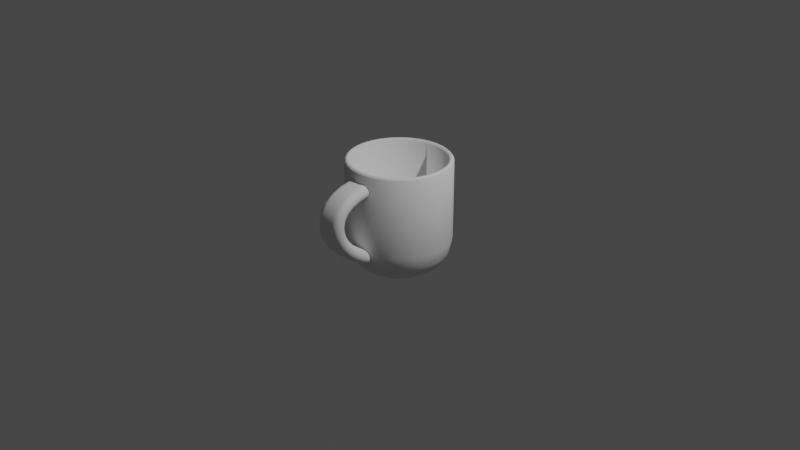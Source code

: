 # Source: Mug.blend  (saved by Blender 2.83.19; exported with 4.5.12 LTS)
import bpy
from mathutils import Matrix  # noqa: F401  (used for matrix-valued properties, if any)

bpy.ops.wm.read_factory_settings(use_empty=True)
scene = bpy.context.scene
scene.name = 'Scene'

# ---- collections
col_collection = bpy.data.collections.new('Collection'); scene.collection.children.link(col_collection)

# ---- world
world_world = bpy.data.worlds.new('World'); scene.world = world_world
world_world.use_nodes = True; world_world.node_tree.nodes.clear()
_N = world_world.node_tree.nodes; _L = world_world.node_tree.links
n0 = _N.new('ShaderNodeOutputWorld'); n0.name = 'World Output'; n0.location = (300, 300)
n1 = _N.new('ShaderNodeBackground'); n1.name = 'Background'; n1.location = (10, 300)
n1.inputs[0].default_value = (0.05088, 0.05088, 0.05088, 1.0)
_L.new(n1.outputs[0], n0.inputs[0])
n0.is_active_output = True
world_world.color = (0.05088, 0.05088, 0.05088)
world_world.use_sun_shadow = False
world_world.sun_shadow_jitter_overblur = 0.0

# ---- cameras
cam_camera = bpy.data.cameras.new('Camera')
cam_camera.clip_end = 100.0
cam_camera.ortho_scale = 7.314

# ---- lights
light_light = bpy.data.lights.new('Light', 'POINT')
light_light.transmission_factor = 0.0
light_light.energy = 1000.0
light_light.shadow_soft_size = 0.1
light_light.shadow_maximum_resolution = 0.006
light_light.use_absolute_resolution = True

# ---- meshes
me_cylinder = bpy.data.meshes.new('Cylinder')
me_cylinder.from_pydata([(-1.527e-07, 0.181, -0.5455), (2.434e-08, 0.5455, -0.1828), (-8.498e-08, 0.3205, -0.5179), (-2.747e-08, 0.4388, -0.4393), (1.071e-08, 0.5178, -0.3216), (0.03532, 0.1775, -0.5455), (0.1064, 0.5351, -0.1828), (0.06253, 0.3144, -0.5179), (0.0856, 0.4303, -0.4393), (0.101, 0.5078, -0.3216), (0.06928, 0.1672, -0.5455), (0.2088, 0.504, -0.1828), (0.1227, 0.2961, -0.5179), (0.1679, 0.4054, -0.4393), (0.1981, 0.4784, -0.3216), (0.1006, 0.1505, -0.5455), (0.3031, 0.4536, -0.1828), (0.1781, 0.2665, -0.5179), (0.2438, 0.3648, -0.4393), (0.2877, 0.4305, -0.3216), (0.128, 0.128, -0.5455), (0.3858, 0.3858, -0.1828), (0.2266, 0.2266, -0.5179), (0.3103, 0.3103, -0.4393), (0.3661, 0.3661, -0.3216), (0.1505, 0.1006, -0.5455), (0.4536, 0.3031, -0.1828), (0.2665, 0.1781, -0.5179), (0.3648, 0.2438, -0.4393), (0.4305, 0.2877, -0.3216), (0.1672, 0.06928, -0.5455), (0.504, 0.2088, -0.1828), (0.2961, 0.1227, -0.5179), (0.4054, 0.1679, -0.4393), (0.4784, 0.1981, -0.3216), (0.1775, 0.03532, -0.5455), (0.5351, 0.1064, -0.1828), (0.3144, 0.06253, -0.5179), (0.4303, 0.0856, -0.4393), (0.5078, 0.101, -0.3216), (0.181, 1.378e-07, -0.5455), (0.5455, 1.859e-07, -0.1828), (0.3205, 1.56e-07, -0.5179), (0.4388, 1.718e-07, -0.4393), (0.5178, 1.821e-07, -0.3216), (0.1775, -0.03532, -0.5455), (0.5351, -0.1064, -0.1828), (0.3144, -0.06253, -0.5179), (0.4303, -0.0856, -0.4393), (0.5078, -0.101, -0.3216), (0.1672, -0.06928, -0.5455), (0.504, -0.2088, -0.1828), (0.2961, -0.1227, -0.5179), (0.4054, -0.1679, -0.4393), (0.4784, -0.1981, -0.3216), (0.1505, -0.1006, -0.5455), (0.4536, -0.3031, -0.1828), (0.2665, -0.1781, -0.5179), (0.3648, -0.2438, -0.4393), (0.4305, -0.2877, -0.3216), (0.128, -0.128, -0.5455), (0.3858, -0.3858, -0.1828), (0.2266, -0.2266, -0.5179), (0.3103, -0.3103, -0.4393), (0.3661, -0.3661, -0.3216), (0.1006, -0.1505, -0.5455), (0.3031, -0.4536, -0.1828), (0.1781, -0.2665, -0.5179), (0.2438, -0.3648, -0.4393), (0.2877, -0.4305, -0.3216), (0.06928, -0.1672, -0.5455), (0.2088, -0.504, -0.1828), (0.1227, -0.2961, -0.5179), (0.1679, -0.4054, -0.4393), (0.1981, -0.4784, -0.3216), (0.03532, -0.1775, -0.5455), (0.1064, -0.5351, -0.1828), (0.06253, -0.3144, -0.5179), (0.0856, -0.4303, -0.4393), (0.101, -0.5078, -0.3216), (5.215e-08, -0.181, -0.5455), (-1.534e-07, -0.5455, -0.1828), (-2.631e-08, -0.3205, -0.5179), (-9.313e-08, -0.4388, -0.4393), (-1.376e-07, -0.5178, -0.3216), (-0.03532, -0.1775, -0.5455), (-0.1064, -0.5351, -0.1828), (-0.06253, -0.3144, -0.5179), (-0.0856, -0.4303, -0.4393), (-0.101, -0.5078, -0.3216), (-0.06928, -0.1672, -0.5455), (-0.2088, -0.504, -0.1828), (-0.1227, -0.2961, -0.5179), (-0.1679, -0.4054, -0.4393), (-0.1981, -0.4784, -0.3216), (-0.1006, -0.1505, -0.5455), (-0.3031, -0.4536, -0.1828), (-0.1781, -0.2665, -0.5179), (-0.2438, -0.3648, -0.4393), (-0.2877, -0.4305, -0.3216), (-0.128, -0.128, -0.5455), (-0.3858, -0.3858, -0.1828), (-0.2266, -0.2266, -0.5179), (-0.3103, -0.3103, -0.4393), (-0.3661, -0.3661, -0.3216), (-0.1505, -0.1006, -0.5455), (-0.4536, -0.3031, -0.1828), (-0.2665, -0.1781, -0.5179), (-0.3648, -0.2438, -0.4393), (-0.4305, -0.2877, -0.3216), (-0.1672, -0.06928, -0.5455), (-0.504, -0.2088, -0.1828), (-0.2961, -0.1227, -0.5179), (-0.4054, -0.1679, -0.4393), (-0.4784, -0.1981, -0.3216), (-0.1775, -0.03532, -0.5455), (-0.5351, -0.1064, -0.1828), (-0.3144, -0.06253, -0.5179), (-0.4303, -0.0856, -0.4393), (-0.5078, -0.101, -0.3216), (-0.181, 6.333e-08, -0.5455), (-0.5455, 6.715e-07, -0.1828), (-0.3205, 2.962e-07, -0.5179), (-0.4388, 4.934e-07, -0.4393), (-0.5178, 6.254e-07, -0.3216), (-0.1775, 0.03532, -0.5455), (-0.5351, 0.1064, -0.1828), (-0.3144, 0.06253, -0.5179), (-0.4303, 0.0856, -0.4393), (-0.5078, 0.101, -0.3216), (-0.1672, 0.06928, -0.5455), (-0.504, 0.2088, -0.1828), (-0.2961, 0.1227, -0.5179), (-0.4054, 0.1679, -0.4393), (-0.4784, 0.1981, -0.3216), (-0.1505, 0.1006, -0.5455), (-0.4536, 0.3031, -0.1828), (-0.2665, 0.1781, -0.5179), (-0.3648, 0.2438, -0.4393), (-0.4305, 0.2877, -0.3216), (-0.128, 0.128, -0.5455), (-0.3858, 0.3858, -0.1828), (-0.2266, 0.2266, -0.5179), (-0.3103, 0.3103, -0.4393), (-0.3661, 0.3661, -0.3216), (-0.1006, 0.1505, -0.5455), (-0.3031, 0.4536, -0.1828), (-0.1781, 0.2665, -0.5179), (-0.2438, 0.3648, -0.4393), (-0.2877, 0.4305, -0.3216), (-0.06928, 0.1672, -0.5455), (-0.2088, 0.504, -0.1828), (-0.1227, 0.2961, -0.5179), (-0.1679, 0.4054, -0.4393), (-0.1981, 0.4784, -0.3216), (-0.03532, 0.1775, -0.5455), (-0.1064, 0.5351, -0.1828), (-0.06253, 0.3144, -0.5179), (-0.0856, 0.4303, -0.4393), (-0.101, 0.5078, -0.3216), (0.09529, 0.479, -0.1116), (7.472e-09, 0.4884, -0.1116), (0.1869, 0.4513, -0.1116), (0.2714, 0.4061, -0.1116), (0.3454, 0.3454, -0.1116), (0.4061, 0.2714, -0.1116), (0.4513, 0.1869, -0.1116), (0.479, 0.09529, -0.1116), (0.4884, 2.029e-07, -0.1116), (0.479, -0.09529, -0.1116), (0.4513, -0.1869, -0.1116), (0.4061, -0.2714, -0.1116), (0.3454, -0.3454, -0.1116), (0.2714, -0.4061, -0.1116), (0.1869, -0.4512, -0.1116), (0.09529, -0.479, -0.1116), (-1.517e-07, -0.4884, -0.1116), (-0.09529, -0.479, -0.1116), (-0.1869, -0.4512, -0.1116), (-0.2714, -0.4061, -0.1116), (-0.3454, -0.3454, -0.1116), (-0.4061, -0.2714, -0.1116), (-0.4513, -0.1869, -0.1116), (-0.479, -0.09529, -0.1116), (-0.4884, 6.377e-07, -0.1116), (-0.479, 0.09529, -0.1116), (-0.4512, 0.1869, -0.1116), (-0.4061, 0.2714, -0.1116), (-0.3454, 0.3454, -0.1116), (-0.2714, 0.4061, -0.1116), (-0.1869, 0.4513, -0.1116), (-0.09529, 0.479, -0.1116), (2.434e-08, 0.5455, 0.6562), (2.55e-08, 0.5265, 0.6752), (0.1027, 0.5164, 0.6752), (0.1064, 0.5351, 0.6562), (0.2015, 0.4864, 0.6752), (0.2088, 0.504, 0.6562), (0.2925, 0.4377, 0.6752), (0.3031, 0.4536, 0.6562), (0.3723, 0.3723, 0.6752), (0.3858, 0.3858, 0.6562), (0.4377, 0.2925, 0.6752), (0.4536, 0.3031, 0.6562), (0.4864, 0.2015, 0.6752), (0.504, 0.2088, 0.6562), (0.5164, 0.1027, 0.6752), (0.5351, 0.1064, 0.6562), (0.5265, 1.916e-07, 0.6752), (0.5455, 1.859e-07, 0.6562), (0.5164, -0.1027, 0.6752), (0.5351, -0.1064, 0.6562), (0.4864, -0.2015, 0.6752), (0.504, -0.2088, 0.6562), (0.4377, -0.2925, 0.6752), (0.4536, -0.3031, 0.6562), (0.3723, -0.3723, 0.6752), (0.3858, -0.3858, 0.6562), (0.2925, -0.4377, 0.6752), (0.3031, -0.4536, 0.6562), (0.2015, -0.4864, 0.6752), (0.2088, -0.504, 0.6562), (0.1027, -0.5164, 0.6752), (0.1064, -0.5351, 0.6562), (-1.46e-07, -0.5265, 0.6752), (-1.534e-07, -0.5455, 0.6562), (-0.1027, -0.5164, 0.6752), (-0.1064, -0.5351, 0.6562), (-0.2015, -0.4864, 0.6752), (-0.2088, -0.504, 0.6562), (-0.2925, -0.4377, 0.6752), (-0.3031, -0.4536, 0.6562), (-0.3723, -0.3723, 0.6752), (-0.3858, -0.3858, 0.6562), (-0.4377, -0.2925, 0.6752), (-0.4536, -0.3031, 0.6562), (-0.4864, -0.2015, 0.6752), (-0.504, -0.2088, 0.6562), (-0.5164, -0.1027, 0.6752), (-0.5351, -0.1064, 0.6562), (-0.5265, 6.602e-07, 0.6752), (-0.5455, 6.715e-07, 0.6562), (-0.5164, 0.1027, 0.6752), (-0.5351, 0.1064, 0.6562), (-0.4864, 0.2015, 0.6752), (-0.504, 0.2088, 0.6562), (-0.4377, 0.2925, 0.6752), (-0.4536, 0.3031, 0.6562), (-0.3723, 0.3723, 0.6752), (-0.3858, 0.3858, 0.6562), (-0.2925, 0.4377, 0.6752), (-0.3031, 0.4536, 0.6562), (-0.2015, 0.4864, 0.6752), (-0.2088, 0.504, 0.6562), (-0.1027, 0.5164, 0.6752), (-0.1064, 0.5351, 0.6562), (0.09529, 0.479, 0.6562), (0.09901, 0.4977, 0.6752), (2.667e-08, 0.5075, 0.6752), (2.724e-08, 0.4884, 0.6562), (0.1869, 0.4513, 0.6562), (0.1942, 0.4689, 0.6752), (0.2714, 0.4061, 0.6562), (0.282, 0.422, 0.6752), (0.3454, 0.3454, 0.6562), (0.3589, 0.3589, 0.6752), (0.4061, 0.2714, 0.6562), (0.422, 0.282, 0.6752), (0.4513, 0.1869, 0.6562), (0.4689, 0.1942, 0.6752), (0.479, 0.09529, 0.6562), (0.4977, 0.09901, 0.6752), (0.4884, 2.029e-07, 0.6562), (0.5075, 1.973e-07, 0.6752), (0.479, -0.09529, 0.6562), (0.4977, -0.09901, 0.6752), (0.4513, -0.1869, 0.6562), (0.4689, -0.1942, 0.6752), (0.4061, -0.2714, 0.6562), (0.422, -0.282, 0.6752), (0.3454, -0.3454, 0.6562), (0.3589, -0.3589, 0.6752), (0.2714, -0.4061, 0.6562), (0.282, -0.422, 0.6752), (0.1869, -0.4512, 0.6562), (0.1942, -0.4689, 0.6752), (0.09529, -0.479, 0.6562), (0.09901, -0.4977, 0.6752), (-1.319e-07, -0.4884, 0.6562), (-1.387e-07, -0.5075, 0.6752), (-0.09529, -0.479, 0.6562), (-0.09901, -0.4977, 0.6752), (-0.1869, -0.4512, 0.6562), (-0.1942, -0.4689, 0.6752), (-0.2714, -0.4061, 0.6562), (-0.282, -0.422, 0.6752), (-0.3454, -0.3454, 0.6562), (-0.3589, -0.3589, 0.6752), (-0.4061, -0.2714, 0.6562), (-0.422, -0.282, 0.6752), (-0.4513, -0.1869, 0.6562), (-0.4689, -0.1942, 0.6752), (-0.479, -0.09529, 0.6562), (-0.4977, -0.09901, 0.6752), (-0.4884, 6.377e-07, 0.6562), (-0.5075, 6.49e-07, 0.6752), (-0.479, 0.09529, 0.6562), (-0.4977, 0.09901, 0.6752), (-0.4512, 0.1869, 0.6562), (-0.4689, 0.1942, 0.6752), (-0.4061, 0.2714, 0.6562), (-0.422, 0.282, 0.6752), (-0.3454, 0.3454, 0.6562), (-0.3589, 0.3589, 0.6752), (-0.2714, 0.4061, 0.6562), (-0.2819, 0.422, 0.6752), (-0.1869, 0.4513, 0.6562), (-0.1942, 0.4689, 0.6752), (-0.09529, 0.479, 0.6562), (-0.09901, 0.4977, 0.6752)], [], [(196, 194, 257, 261), (200, 198, 263, 265), (202, 200, 265, 267), (204, 202, 267, 269), (206, 204, 269, 271), (208, 206, 271, 273), (210, 208, 273, 275), (212, 210, 275, 277), (214, 212, 277, 279), (216, 214, 279, 281), (218, 216, 281, 283), (220, 218, 283, 285), (222, 220, 285, 287), (224, 222, 287, 289), (226, 224, 289, 291), (228, 226, 291, 293), (230, 228, 293, 295), (232, 230, 295, 297), (234, 232, 297, 299), (236, 234, 299, 301), (238, 236, 301, 303), (240, 238, 303, 305), (242, 240, 305, 307), (244, 242, 307, 309), (246, 244, 309, 311), (248, 246, 311, 313), (250, 248, 313, 315), (252, 250, 315, 317), (254, 252, 317, 319), (256, 259, 161, 160), (86, 227, 229, 91), (198, 196, 261, 263), (193, 254, 319, 258), (1, 6, 9, 4), (4, 9, 8, 3), (3, 8, 7, 2), (2, 7, 5, 0), (6, 11, 14, 9), (9, 14, 13, 8), (8, 13, 12, 7), (7, 12, 10, 5), (11, 16, 19, 14), (14, 19, 18, 13), (13, 18, 17, 12), (12, 17, 15, 10), (16, 21, 24, 19), (19, 24, 23, 18), (18, 23, 22, 17), (17, 22, 20, 15), (21, 26, 29, 24), (24, 29, 28, 23), (23, 28, 27, 22), (22, 27, 25, 20), (26, 31, 34, 29), (29, 34, 33, 28), (28, 33, 32, 27), (27, 32, 30, 25), (31, 36, 39, 34), (34, 39, 38, 33), (33, 38, 37, 32), (32, 37, 35, 30), (36, 41, 44, 39), (39, 44, 43, 38), (38, 43, 42, 37), (37, 42, 40, 35), (41, 46, 49, 44), (44, 49, 48, 43), (43, 48, 47, 42), (42, 47, 45, 40), (46, 51, 54, 49), (49, 54, 53, 48), (48, 53, 52, 47), (47, 52, 50, 45), (51, 56, 59, 54), (54, 59, 58, 53), (53, 58, 57, 52), (52, 57, 55, 50), (56, 61, 64, 59), (59, 64, 63, 58), (58, 63, 62, 57), (57, 62, 60, 55), (61, 66, 69, 64), (64, 69, 68, 63), (63, 68, 67, 62), (62, 67, 65, 60), (66, 71, 74, 69), (69, 74, 73, 68), (68, 73, 72, 67), (67, 72, 70, 65), (71, 76, 79, 74), (74, 79, 78, 73), (73, 78, 77, 72), (72, 77, 75, 70), (76, 81, 84, 79), (79, 84, 83, 78), (78, 83, 82, 77), (77, 82, 80, 75), (81, 86, 89, 84), (84, 89, 88, 83), (83, 88, 87, 82), (82, 87, 85, 80), (86, 91, 94, 89), (89, 94, 93, 88), (88, 93, 92, 87), (87, 92, 90, 85), (91, 96, 99, 94), (94, 99, 98, 93), (93, 98, 97, 92), (92, 97, 95, 90), (96, 101, 104, 99), (99, 104, 103, 98), (98, 103, 102, 97), (97, 102, 100, 95), (101, 106, 109, 104), (104, 109, 108, 103), (103, 108, 107, 102), (102, 107, 105, 100), (106, 111, 114, 109), (109, 114, 113, 108), (108, 113, 112, 107), (107, 112, 110, 105), (111, 116, 119, 114), (114, 119, 118, 113), (113, 118, 117, 112), (112, 117, 115, 110), (116, 121, 124, 119), (119, 124, 123, 118), (118, 123, 122, 117), (117, 122, 120, 115), (121, 126, 129, 124), (124, 129, 128, 123), (123, 128, 127, 122), (122, 127, 125, 120), (126, 131, 134, 129), (129, 134, 133, 128), (128, 133, 132, 127), (127, 132, 130, 125), (131, 136, 139, 134), (134, 139, 138, 133), (133, 138, 137, 132), (132, 137, 135, 130), (136, 141, 144, 139), (139, 144, 143, 138), (138, 143, 142, 137), (137, 142, 140, 135), (141, 146, 149, 144), (144, 149, 148, 143), (143, 148, 147, 142), (142, 147, 145, 140), (146, 151, 154, 149), (149, 154, 153, 148), (148, 153, 152, 147), (147, 152, 150, 145), (151, 156, 159, 154), (154, 159, 158, 153), (153, 158, 157, 152), (152, 157, 155, 150), (156, 1, 4, 159), (159, 4, 3, 158), (158, 3, 2, 157), (157, 2, 0, 155), (0, 5, 10, 15, 20, 25, 30, 35, 40, 45, 50, 55, 60, 65, 70, 75, 80, 85, 90, 95, 100, 105, 110, 115, 120, 125, 130, 135, 140, 145, 150, 155), (260, 256, 160, 162), (21, 201, 203, 26), (156, 255, 192, 1), (91, 229, 231, 96), (26, 203, 205, 31), (96, 231, 233, 101), (31, 205, 207, 36), (101, 233, 235, 106), (36, 207, 209, 41), (106, 235, 237, 111), (41, 209, 211, 46), (111, 237, 239, 116), (46, 211, 213, 51), (116, 239, 241, 121), (51, 213, 215, 56), (121, 241, 243, 126), (56, 215, 217, 61), (126, 243, 245, 131), (61, 217, 219, 66), (131, 245, 247, 136), (66, 219, 221, 71), (1, 192, 195, 6), (136, 247, 249, 141), (71, 221, 223, 76), (6, 195, 197, 11), (141, 249, 251, 146), (76, 223, 225, 81), (11, 197, 199, 16), (146, 251, 253, 151), (81, 225, 227, 86), (16, 199, 201, 21), (151, 253, 255, 156), (160, 161, 191, 190, 189, 188, 187, 186, 185, 184, 183, 182, 181, 180, 179, 178, 177, 176, 175, 174, 173, 172, 171, 170, 169, 168, 167, 166, 165, 164, 163, 162), (314, 312, 188, 189), (288, 286, 175, 176), (259, 318, 191, 161), (316, 314, 189, 190), (290, 288, 176, 177), (264, 262, 163, 164), (318, 316, 190, 191), (292, 290, 177, 178), (266, 264, 164, 165), (294, 292, 178, 179), (268, 266, 165, 166), (262, 260, 162, 163), (296, 294, 179, 180), (270, 268, 166, 167), (298, 296, 180, 181), (272, 270, 167, 168), (300, 298, 181, 182), (274, 272, 168, 169), (302, 300, 182, 183), (276, 274, 169, 170), (304, 302, 183, 184), (278, 276, 170, 171), (306, 304, 184, 185), (280, 278, 171, 172), (308, 306, 185, 186), (282, 280, 172, 173), (310, 308, 186, 187), (284, 282, 173, 174), (312, 310, 187, 188), (286, 284, 174, 175), (195, 192, 193, 194), (197, 195, 194, 196), (199, 197, 196, 198), (201, 199, 198, 200), (203, 201, 200, 202), (205, 203, 202, 204), (207, 205, 204, 206), (209, 207, 206, 208), (211, 209, 208, 210), (213, 211, 210, 212), (215, 213, 212, 214), (217, 215, 214, 216), (219, 217, 216, 218), (221, 219, 218, 220), (223, 221, 220, 222), (225, 223, 222, 224), (227, 225, 224, 226), (229, 227, 226, 228), (231, 229, 228, 230), (233, 231, 230, 232), (235, 233, 232, 234), (237, 235, 234, 236), (239, 237, 236, 238), (241, 239, 238, 240), (243, 241, 240, 242), (245, 243, 242, 244), (247, 245, 244, 246), (249, 247, 246, 248), (251, 249, 248, 250), (253, 251, 250, 252), (255, 253, 252, 254), (192, 255, 254, 193), (257, 258, 259, 256), (261, 257, 256, 260), (263, 261, 260, 262), (265, 263, 262, 264), (267, 265, 264, 266), (269, 267, 266, 268), (271, 269, 268, 270), (273, 271, 270, 272), (275, 273, 272, 274), (277, 275, 274, 276), (279, 277, 276, 278), (281, 279, 278, 280), (283, 281, 280, 282), (285, 283, 282, 284), (287, 285, 284, 286), (289, 287, 286, 288), (291, 289, 288, 290), (293, 291, 290, 292), (295, 293, 292, 294), (297, 295, 294, 296), (299, 297, 296, 298), (301, 299, 298, 300), (303, 301, 300, 302), (305, 303, 302, 304), (307, 305, 304, 306), (309, 307, 306, 308), (311, 309, 308, 310), (313, 311, 310, 312), (315, 313, 312, 314), (317, 315, 314, 316), (319, 317, 316, 318), (258, 319, 318, 259), (194, 193, 258, 257)])
me_cylinder.polygons.foreach_set('use_smooth', [True] * 290)
_uv = me_cylinder.uv_layers.new(name='UVMap')
_uv.uv.foreach_set('vector', [0.9375, 1.0, 0.9688, 1.0, 0.9688, 1.0, 0.9375, 1.0, 0.875, 1.0, 0.9062, 1.0, 0.9062, 1.0, 0.875, 1.0, 0.8438, 1.0, 0.875, 1.0, 0.875, 1.0, 0.8438, 1.0, 0.8125, 1.0, 0.8438, 1.0, 0.8438, 1.0, 0.8125, 1.0, 0.7812, 1.0, 0.8125, 1.0, 0.8125, 1.0, 0.7812, 1.0, 0.75, 1.0, 0.7812, 1.0, 0.7812, 1.0, 0.75, 1.0, 0.7188, 1.0, 0.75, 1.0, 0.75, 1.0, 0.7188, 1.0, 0.6875, 1.0, 0.7188, 1.0, 0.7188, 1.0, 0.6875, 1.0, 0.6562, 1.0, 0.6875, 1.0, 0.6875, 1.0, 0.6562, 1.0, 0.625, 1.0, 0.6562, 1.0, 0.6562, 1.0, 0.625, 1.0, 0.5938, 1.0, 0.625, 1.0, 0.625, 1.0, 0.5938, 1.0, 0.5625, 1.0, 0.5938, 1.0, 0.5938, 1.0, 0.5625, 1.0, 0.5312, 1.0, 0.5625, 1.0, 0.5625, 1.0, 0.5312, 1.0, 0.5, 1.0, 0.5312, 1.0, 0.5312, 1.0, 0.5, 1.0, 0.4688, 1.0, 0.5, 1.0, 0.5, 1.0, 0.4688, 1.0, 0.4375, 1.0, 0.4688, 1.0, 0.4688, 1.0, 0.4375, 1.0, 0.4062, 1.0, 0.4375, 1.0, 0.4375, 1.0, 0.4062, 1.0, 0.375, 1.0, 0.4062, 1.0, 0.4062, 1.0, 0.375, 1.0, 0.3438, 1.0, 0.375, 1.0, 0.375, 1.0, 0.3438, 1.0, 0.3125, 1.0, 0.3438, 1.0, 0.3438, 1.0, 0.3125, 1.0, 0.2812, 1.0, 0.3125, 1.0, 0.3125, 1.0, 0.2812, 1.0, 0.25, 1.0, 0.2812, 1.0, 0.2812, 1.0, 0.25, 1.0, 0.2188, 1.0, 0.25, 1.0, 0.25, 1.0, 0.2188, 1.0, 0.1875, 1.0, 0.2188, 1.0, 0.2188, 1.0, 0.1875, 1.0, 0.1562, 1.0, 0.1875, 1.0, 0.1875, 1.0, 0.1562, 1.0, 0.125, 1.0, 0.1562, 1.0, 0.1562, 1.0, 0.125, 1.0, 0.09375, 1.0, 0.125, 1.0, 0.125, 1.0, 0.09375, 1.0, 0.0625, 1.0, 0.09375, 1.0, 0.09375, 1.0, 0.0625, 1.0, 0.03125, 1.0, 0.0625, 1.0, 0.0625, 1.0, 0.03125, 1.0, 0.9688, 1.0, 1.0, 1.0, 1.0, 1.0, 0.9688, 1.0, 0.4688, 0.6662, 0.4688, 0.9913, 0.4375, 0.9913, 0.4375, 0.6662, 0.9062, 1.0, 0.9375, 1.0, 0.9375, 1.0, 0.9062, 1.0, 0.0, 1.0, 0.03125, 1.0, 0.03125, 1.0, 0.0, 1.0, 1.0, 0.6662, 0.9688, 0.6662, 0.9695, 0.6026, 0.9992, 0.6026, 0.9992, 0.6026, 0.9695, 0.6026, 0.9718, 0.5, 0.9969, 0.5, 0.7546, 0.4895, 0.7922, 0.4858, 0.7775, 0.3883, 0.75, 0.391, 0.75, 0.391, 0.7775, 0.3883, 0.7655, 0.3281, 0.75, 0.3296, 0.9688, 0.6662, 0.9375, 0.6662, 0.9383, 0.6026, 0.968, 0.6026, 0.968, 0.6026, 0.9383, 0.6026, 0.9406, 0.5, 0.9657, 0.5, 0.8012, 0.4841, 0.8374, 0.4731, 0.804, 0.3803, 0.7775, 0.3883, 0.7775, 0.3883, 0.804, 0.3803, 0.7805, 0.3236, 0.7655, 0.3281, 0.9375, 0.6662, 0.9062, 0.6662, 0.907, 0.6026, 0.9367, 0.6026, 0.9367, 0.6026, 0.907, 0.6026, 0.9093, 0.5, 0.9344, 0.5, 0.8459, 0.4696, 0.8793, 0.4517, 0.8283, 0.3672, 0.804, 0.3803, 0.804, 0.3803, 0.8283, 0.3672, 0.7942, 0.3162, 0.7805, 0.3236, 0.9062, 0.6662, 0.875, 0.6662, 0.8758, 0.6026, 0.9055, 0.6026, 0.9055, 0.6026, 0.8758, 0.6026, 0.8781, 0.5, 0.9032, 0.5, 0.8869, 0.4466, 0.9161, 0.4226, 0.8497, 0.3497, 0.8283, 0.3672, 0.8283, 0.3672, 0.8497, 0.3497, 0.8063, 0.3063, 0.7942, 0.3162, 0.875, 0.6662, 0.8438, 0.6662, 0.8445, 0.6026, 0.8742, 0.6026, 0.8742, 0.6026, 0.8445, 0.6026, 0.8468, 0.5, 0.8719, 0.5, 0.9226, 0.4161, 0.9466, 0.3869, 0.8672, 0.3283, 0.8497, 0.3497, 0.8497, 0.3497, 0.8672, 0.3283, 0.8162, 0.2942, 0.8063, 0.3063, 0.8438, 0.6662, 0.8125, 0.6662, 0.8133, 0.6026, 0.843, 0.6026, 0.843, 0.6026, 0.8133, 0.6026, 0.8156, 0.5, 0.8407, 0.5, 0.9517, 0.3793, 0.9696, 0.3459, 0.8803, 0.304, 0.8672, 0.3283, 0.8672, 0.3283, 0.8803, 0.304, 0.8236, 0.2805, 0.8162, 0.2942, 0.8125, 0.6662, 0.7812, 0.6662, 0.782, 0.6026, 0.8117, 0.6026, 0.8117, 0.6026, 0.782, 0.6026, 0.7843, 0.5, 0.8094, 0.5, 0.9731, 0.3374, 0.9841, 0.3012, 0.8883, 0.2775, 0.8803, 0.304, 0.8803, 0.304, 0.8883, 0.2775, 0.8281, 0.2655, 0.8236, 0.2805, 0.7812, 0.6662, 0.75, 0.6662, 0.7508, 0.6026, 0.7805, 0.6026, 0.7805, 0.6026, 0.7508, 0.6026, 0.7531, 0.5, 0.7782, 0.5, 0.9858, 0.2922, 0.9895, 0.2546, 0.891, 0.25, 0.8883, 0.2775, 0.8883, 0.2775, 0.891, 0.25, 0.8296, 0.25, 0.8281, 0.2655, 0.75, 0.6662, 0.7188, 0.6662, 0.7195, 0.6026, 0.7492, 0.6026, 0.7492, 0.6026, 0.7195, 0.6026, 0.7218, 0.5, 0.7469, 0.5, 0.9895, 0.2454, 0.9858, 0.2078, 0.8883, 0.2225, 0.891, 0.25, 0.891, 0.25, 0.8883, 0.2225, 0.8281, 0.2345, 0.8296, 0.25, 0.7188, 0.6662, 0.6875, 0.6662, 0.6883, 0.6026, 0.718, 0.6026, 0.718, 0.6026, 0.6883, 0.6026, 0.6906, 0.5, 0.7157, 0.5, 0.9841, 0.1988, 0.9731, 0.1626, 0.8803, 0.196, 0.8883, 0.2225, 0.8883, 0.2225, 0.8803, 0.196, 0.8236, 0.2195, 0.8281, 0.2345, 0.6875, 0.6662, 0.6562, 0.6662, 0.657, 0.6026, 0.6867, 0.6026, 0.6867, 0.6026, 0.657, 0.6026, 0.6593, 0.5, 0.6844, 0.5, 0.9696, 0.1541, 0.9517, 0.1207, 0.8672, 0.1717, 0.8803, 0.196, 0.8803, 0.196, 0.8672, 0.1717, 0.8162, 0.2058, 0.8236, 0.2195, 0.6562, 0.6662, 0.625, 0.6662, 0.6258, 0.6026, 0.6555, 0.6026, 0.6555, 0.6026, 0.6258, 0.6026, 0.6281, 0.5, 0.6532, 0.5, 0.9466, 0.1131, 0.9226, 0.08385, 0.8497, 0.1503, 0.8672, 0.1717, 0.8672, 0.1717, 0.8497, 0.1503, 0.8063, 0.1937, 0.8162, 0.2058, 0.625, 0.6662, 0.5938, 0.6662, 0.5945, 0.6026, 0.6242, 0.6026, 0.6242, 0.6026, 0.5945, 0.6026, 0.5968, 0.5, 0.6219, 0.5, 0.9161, 0.07737, 0.8869, 0.05337, 0.8283, 0.1328, 0.8497, 0.1503, 0.8497, 0.1503, 0.8283, 0.1328, 0.7942, 0.1838, 0.8063, 0.1937, 0.5938, 0.6662, 0.5625, 0.6662, 0.5633, 0.6026, 0.593, 0.6026, 0.593, 0.6026, 0.5633, 0.6026, 0.5656, 0.5, 0.5907, 0.5, 0.8793, 0.04828, 0.8459, 0.03044, 0.804, 0.1197, 0.8283, 0.1328, 0.8283, 0.1328, 0.804, 0.1197, 0.7805, 0.1764, 0.7942, 0.1838, 0.5625, 0.6662, 0.5312, 0.6662, 0.532, 0.6026, 0.5617, 0.6026, 0.5617, 0.6026, 0.532, 0.6026, 0.5343, 0.5, 0.5594, 0.5, 0.8374, 0.02693, 0.8012, 0.01595, 0.7775, 0.1117, 0.804, 0.1197, 0.804, 0.1197, 0.7775, 0.1117, 0.7655, 0.1719, 0.7805, 0.1764, 0.5312, 0.6662, 0.5, 0.6662, 0.5008, 0.6026, 0.5305, 0.6026, 0.5305, 0.6026, 0.5008, 0.6026, 0.5031, 0.5, 0.5282, 0.5, 0.7922, 0.01416, 0.7546, 0.01045, 0.75, 0.109, 0.7775, 0.1117, 0.7775, 0.1117, 0.75, 0.109, 0.75, 0.1704, 0.7655, 0.1719, 0.5, 0.6662, 0.4688, 0.6662, 0.4695, 0.6026, 0.4992, 0.6026, 0.4992, 0.6026, 0.4695, 0.6026, 0.4718, 0.5, 0.4969, 0.5, 0.7454, 0.01045, 0.7078, 0.01416, 0.7225, 0.1117, 0.75, 0.109, 0.75, 0.109, 0.7225, 0.1117, 0.7345, 0.1719, 0.75, 0.1704, 0.4688, 0.6662, 0.4375, 0.6662, 0.4383, 0.6026, 0.468, 0.6026, 0.468, 0.6026, 0.4383, 0.6026, 0.4406, 0.5, 0.4657, 0.5, 0.6988, 0.01595, 0.6626, 0.02693, 0.696, 0.1197, 0.7225, 0.1117, 0.7225, 0.1117, 0.696, 0.1197, 0.7195, 0.1764, 0.7345, 0.1719, 0.4375, 0.6662, 0.4062, 0.6662, 0.407, 0.6026, 0.4367, 0.6026, 0.4367, 0.6026, 0.407, 0.6026, 0.4093, 0.5, 0.4344, 0.5, 0.6541, 0.03044, 0.6207, 0.04828, 0.6717, 0.1328, 0.696, 0.1197, 0.696, 0.1197, 0.6717, 0.1328, 0.7058, 0.1838, 0.7195, 0.1764, 0.4063, 0.6662, 0.375, 0.6662, 0.3758, 0.6026, 0.4055, 0.6026, 0.4055, 0.6026, 0.3758, 0.6026, 0.3781, 0.5, 0.4032, 0.5, 0.6131, 0.05337, 0.5839, 0.07737, 0.6503, 0.1503, 0.6717, 0.1328, 0.6717, 0.1328, 0.6503, 0.1503, 0.6937, 0.1937, 0.7058, 0.1838, 0.375, 0.6662, 0.3438, 0.6662, 0.3445, 0.6026, 0.3742, 0.6026, 0.3742, 0.6026, 0.3445, 0.6026, 0.3468, 0.5, 0.3719, 0.5, 0.5774, 0.08385, 0.5534, 0.1131, 0.6328, 0.1717, 0.6503, 0.1503, 0.6503, 0.1503, 0.6328, 0.1717, 0.6838, 0.2058, 0.6937, 0.1937, 0.3438, 0.6662, 0.3125, 0.6662, 0.3133, 0.6026, 0.343, 0.6026, 0.343, 0.6026, 0.3133, 0.6026, 0.3156, 0.5, 0.3407, 0.5, 0.5483, 0.1207, 0.5304, 0.1541, 0.6197, 0.196, 0.6328, 0.1717, 0.6328, 0.1717, 0.6197, 0.196, 0.6764, 0.2195, 0.6838, 0.2058, 0.3125, 0.6662, 0.2812, 0.6662, 0.282, 0.6026, 0.3117, 0.6026, 0.3117, 0.6026, 0.282, 0.6026, 0.2843, 0.5, 0.3094, 0.5, 0.5269, 0.1626, 0.5159, 0.1988, 0.6117, 0.2225, 0.6197, 0.196, 0.6197, 0.196, 0.6117, 0.2225, 0.6719, 0.2345, 0.6764, 0.2195, 0.2812, 0.6662, 0.25, 0.6662, 0.2508, 0.6026, 0.2805, 0.6026, 0.2805, 0.6026, 0.2508, 0.6026, 0.2531, 0.5, 0.2782, 0.5, 0.5142, 0.2078, 0.5105, 0.2454, 0.609, 0.25, 0.6117, 0.2225, 0.6117, 0.2225, 0.609, 0.25, 0.6704, 0.25, 0.6719, 0.2345, 0.25, 0.6662, 0.2188, 0.6662, 0.2195, 0.6026, 0.2492, 0.6026, 0.2492, 0.6026, 0.2195, 0.6026, 0.2218, 0.5, 0.2469, 0.5, 0.5105, 0.2546, 0.5142, 0.2922, 0.6117, 0.2775, 0.609, 0.25, 0.609, 0.25, 0.6117, 0.2775, 0.6719, 0.2655, 0.6704, 0.25, 0.2188, 0.6662, 0.1875, 0.6662, 0.1883, 0.6026, 0.218, 0.6026, 0.218, 0.6026, 0.1883, 0.6026, 0.1906, 0.5, 0.2157, 0.5, 0.5159, 0.3012, 0.5269, 0.3374, 0.6197, 0.304, 0.6117, 0.2775, 0.6117, 0.2775, 0.6197, 0.304, 0.6764, 0.2805, 0.6719, 0.2655, 0.1875, 0.6662, 0.1562, 0.6662, 0.157, 0.6026, 0.1867, 0.6026, 0.1867, 0.6026, 0.157, 0.6026, 0.1593, 0.5, 0.1844, 0.5, 0.5304, 0.3459, 0.5483, 0.3793, 0.6328, 0.3283, 0.6197, 0.304, 0.6197, 0.304, 0.6328, 0.3283, 0.6838, 0.2942, 0.6764, 0.2805, 0.1562, 0.6662, 0.125, 0.6662, 0.1258, 0.6026, 0.1555, 0.6026, 0.1555, 0.6026, 0.1258, 0.6026, 0.1281, 0.5, 0.1532, 0.5, 0.5534, 0.3869, 0.5774, 0.4161, 0.6503, 0.3497, 0.6328, 0.3283, 0.6328, 0.3283, 0.6503, 0.3497, 0.6937, 0.3063, 0.6838, 0.2942, 0.125, 0.6662, 0.09375, 0.6662, 0.09454, 0.6026, 0.1242, 0.6026, 0.1242, 0.6026, 0.09454, 0.6026, 0.09681, 0.5, 0.1219, 0.5, 0.5839, 0.4226, 0.6131, 0.4466, 0.6717, 0.3672, 0.6503, 0.3497, 0.6503, 0.3497, 0.6717, 0.3672, 0.7058, 0.3162, 0.6937, 0.3063, 0.09375, 0.6662, 0.0625, 0.6662, 0.06329, 0.6026, 0.09296, 0.6026, 0.09296, 0.6026, 0.06329, 0.6026, 0.06556, 0.5, 0.09069, 0.5, 0.6207, 0.4517, 0.6541, 0.4696, 0.696, 0.3803, 0.6717, 0.3672, 0.6717, 0.3672, 0.696, 0.3803, 0.7195, 0.3236, 0.7058, 0.3162, 0.0625, 0.6662, 0.03125, 0.6662, 0.03204, 0.6026, 0.06171, 0.6026, 0.06171, 0.6026, 0.03204, 0.6026, 0.03431, 0.5, 0.05944, 0.5, 0.6626, 0.4731, 0.6988, 0.4841, 0.7225, 0.3883, 0.696, 0.3803, 0.696, 0.3803, 0.7225, 0.3883, 0.7345, 0.3281, 0.7195, 0.3236, 0.03125, 0.6662, 0.0, 0.6662, 0.0007947, 0.6026, 0.03046, 0.6026, 0.03046, 0.6026, 0.0007947, 0.6026, 0.003058, 0.5, 0.02819, 0.5, 0.7078, 0.4858, 0.7454, 0.4895, 0.75, 0.391, 0.7225, 0.3883, 0.7225, 0.3883, 0.75, 0.391, 0.75, 0.3296, 0.7345, 0.3281, 0.75, 0.3296, 0.7655, 0.3281, 0.7805, 0.3236, 0.7942, 0.3162, 0.8063, 0.3063, 0.8162, 0.2942, 0.8236, 0.2805, 0.8281, 0.2655, 0.8296, 0.25, 0.8281, 0.2345, 0.8236, 0.2195, 0.8162, 0.2058, 0.8063, 0.1937, 0.7942, 0.1838, 0.7805, 0.1764, 0.7655, 0.1719, 0.75, 0.1704, 0.7345, 0.1719, 0.7195, 0.1764, 0.7058, 0.1838, 0.6937, 0.1937, 0.6838, 0.2058, 0.6764, 0.2195, 0.6719, 0.2345, 0.6704, 0.25, 0.6719, 0.2655, 0.6764, 0.2805, 0.6838, 0.2942, 0.6937, 0.3063, 0.7058, 0.3162, 0.7195, 0.3236, 0.7345, 0.3281, 0.9375, 1.0, 0.9688, 1.0, 0.9688, 1.0, 0.9375, 1.0, 0.875, 0.6662, 0.875, 0.9913, 0.8438, 0.9913, 0.8438, 0.6662, 0.03125, 0.6662, 0.03125, 0.9913, 0.0, 0.9913, 0.0, 0.6662, 0.4375, 0.6662, 0.4375, 0.9913, 0.4062, 0.9913, 0.4062, 0.6662, 0.8438, 0.6662, 0.8438, 0.9913, 0.8125, 0.9913, 0.8125, 0.6662, 0.4063, 0.6662, 0.4062, 0.9913, 0.375, 0.9913, 0.375, 0.6662, 0.8125, 0.6662, 0.8125, 0.9913, 0.7812, 0.9913, 0.7812, 0.6662, 0.375, 0.6662, 0.375, 0.9913, 0.3438, 0.9913, 0.3438, 0.6662, 0.7812, 0.6662, 0.7812, 0.9913, 0.75, 0.9913, 0.75, 0.6662, 0.3438, 0.6662, 0.3438, 0.9913, 0.3125, 0.9913, 0.3125, 0.6662, 0.75, 0.6662, 0.75, 0.9913, 0.7188, 0.9913, 0.7188, 0.6662, 0.3125, 0.6662, 0.3125, 0.9913, 0.2813, 0.9913, 0.2812, 0.6662, 0.7188, 0.6662, 0.7188, 0.9913, 0.6875, 0.9913, 0.6875, 0.6662, 0.2812, 0.6662, 0.2812, 0.9913, 0.25, 0.9913, 0.25, 0.6662, 0.6875, 0.6662, 0.6875, 0.9913, 0.6562, 0.9913, 0.6562, 0.6662, 0.25, 0.6662, 0.25, 0.9913, 0.2188, 0.9913, 0.2188, 0.6662, 0.6562, 0.6662, 0.6562, 0.9913, 0.625, 0.9913, 0.625, 0.6662, 0.2188, 0.6662, 0.2188, 0.9913, 0.1875, 0.9913, 0.1875, 0.6662, 0.625, 0.6662, 0.625, 0.9913, 0.5938, 0.9913, 0.5938, 0.6662, 0.1875, 0.6662, 0.1875, 0.9913, 0.1562, 0.9913, 0.1562, 0.6662, 0.5938, 0.6662, 0.5938, 0.9913, 0.5625, 0.9913, 0.5625, 0.6662, 1.0, 0.6662, 1.0, 0.9913, 0.9688, 0.9913, 0.9688, 0.6662, 0.1562, 0.6662, 0.1562, 0.9913, 0.125, 0.9913, 0.125, 0.6662, 0.5625, 0.6662, 0.5625, 0.9913, 0.5312, 0.9913, 0.5312, 0.6662, 0.9688, 0.6662, 0.9688, 0.9913, 0.9375, 0.9913, 0.9375, 0.6662, 0.125, 0.6662, 0.125, 0.9913, 0.09375, 0.9913, 0.09375, 0.6662, 0.5312, 0.6662, 0.5312, 0.9913, 0.5, 0.9913, 0.5, 0.6662, 0.9375, 0.6662, 0.9375, 0.9913, 0.9063, 0.9913, 0.9062, 0.6662, 0.09375, 0.6662, 0.09375, 0.9913, 0.0625, 0.9913, 0.0625, 0.6662, 0.5, 0.6662, 0.5, 0.9913, 0.4688, 0.9913, 0.4688, 0.6662, 0.9062, 0.6662, 0.9062, 0.9913, 0.875, 0.9913, 0.875, 0.6662, 0.0625, 0.6662, 0.0625, 0.9913, 0.03125, 0.9913, 0.03125, 0.6662, 0.2968, 0.4854, 0.25, 0.49, 0.2032, 0.4854, 0.1582, 0.4717, 0.1167, 0.4496, 0.08029, 0.4197, 0.05045, 0.3833, 0.02827, 0.3418, 0.01461, 0.2968, 0.01, 0.25, 0.01461, 0.2032, 0.02827, 0.1582, 0.05045, 0.1167, 0.08029, 0.08029, 0.1167, 0.05045, 0.1582, 0.02827, 0.2032, 0.01461, 0.25, 0.01, 0.2968, 0.01461, 0.3418, 0.02827, 0.3833, 0.05045, 0.4197, 0.08029, 0.4496, 0.1167, 0.4717, 0.1582, 0.4854, 0.2032, 0.49, 0.25, 0.4854, 0.2968, 0.4717, 0.3418, 0.4496, 0.3833, 0.4197, 0.4197, 0.3833, 0.4496, 0.3418, 0.4717, 0.09375, 1.0, 0.125, 1.0, 0.125, 1.0, 0.09375, 1.0, 0.5, 1.0, 0.5312, 1.0, 0.5312, 1.0, 0.5, 1.0, 0.0, 1.0, 0.03125, 1.0, 0.03125, 1.0, 0.0, 1.0, 0.0625, 1.0, 0.09375, 1.0, 0.09375, 1.0, 0.0625, 1.0, 0.4688, 1.0, 0.5, 1.0, 0.5, 1.0, 0.4688, 1.0, 0.875, 1.0, 0.9062, 1.0, 0.9062, 1.0, 0.875, 1.0, 0.03125, 1.0, 0.0625, 1.0, 0.0625, 1.0, 0.03125, 1.0, 0.4375, 1.0, 0.4688, 1.0, 0.4688, 1.0, 0.4375, 1.0, 0.8438, 1.0, 0.875, 1.0, 0.875, 1.0, 0.8438, 1.0, 0.4062, 1.0, 0.4375, 1.0, 0.4375, 1.0, 0.4062, 1.0, 0.8125, 1.0, 0.8438, 1.0, 0.8438, 1.0, 0.8125, 1.0, 0.9062, 1.0, 0.9375, 1.0, 0.9375, 1.0, 0.9062, 1.0, 0.375, 1.0, 0.4062, 1.0, 0.4062, 1.0, 0.375, 1.0, 0.7812, 1.0, 0.8125, 1.0, 0.8125, 1.0, 0.7812, 1.0, 0.3438, 1.0, 0.375, 1.0, 0.375, 1.0, 0.3438, 1.0, 0.75, 1.0, 0.7812, 1.0, 0.7812, 1.0, 0.75, 1.0, 0.3125, 1.0, 0.3438, 1.0, 0.3438, 1.0, 0.3125, 1.0, 0.7188, 1.0, 0.75, 1.0, 0.75, 1.0, 0.7188, 1.0, 0.2812, 1.0, 0.3125, 1.0, 0.3125, 1.0, 0.2812, 1.0, 0.6875, 1.0, 0.7188, 1.0, 0.7188, 1.0, 0.6875, 1.0, 0.25, 1.0, 0.2812, 1.0, 0.2812, 1.0, 0.25, 1.0, 0.6562, 1.0, 0.6875, 1.0, 0.6875, 1.0, 0.6562, 1.0, 0.2188, 1.0, 0.25, 1.0, 0.25, 1.0, 0.2188, 1.0, 0.625, 1.0, 0.6562, 1.0, 0.6562, 1.0, 0.625, 1.0, 0.1875, 1.0, 0.2188, 1.0, 0.2188, 1.0, 0.1875, 1.0, 0.5938, 1.0, 0.625, 1.0, 0.625, 1.0, 0.5938, 1.0, 0.1562, 1.0, 0.1875, 1.0, 0.1875, 1.0, 0.1562, 1.0, 0.5625, 1.0, 0.5938, 1.0, 0.5938, 1.0, 0.5625, 1.0, 0.125, 1.0, 0.1563, 1.0, 0.1562, 1.0, 0.125, 1.0, 0.5312, 1.0, 0.5625, 1.0, 0.5625, 1.0, 0.5312, 1.0, 0.9688, 0.9913, 1.0, 0.9913, 1.0, 1.0, 0.9688, 1.0, 0.9375, 0.9913, 0.9688, 0.9913, 0.9688, 1.0, 0.9375, 1.0, 0.9063, 0.9913, 0.9375, 0.9913, 0.9375, 1.0, 0.9062, 1.0, 0.875, 0.9913, 0.9062, 0.9913, 0.9062, 1.0, 0.875, 1.0, 0.8438, 0.9913, 0.875, 0.9913, 0.875, 1.0, 0.8438, 1.0, 0.8125, 0.9913, 0.8438, 0.9913, 0.8438, 1.0, 0.8125, 1.0, 0.7812, 0.9913, 0.8125, 0.9913, 0.8125, 1.0, 0.7812, 1.0, 0.75, 0.9913, 0.7812, 0.9913, 0.7812, 1.0, 0.75, 1.0, 0.7188, 0.9913, 0.75, 0.9913, 0.75, 1.0, 0.7188, 1.0, 0.6875, 0.9913, 0.7188, 0.9913, 0.7188, 1.0, 0.6875, 1.0, 0.6562, 0.9913, 0.6875, 0.9913, 0.6875, 1.0, 0.6562, 1.0, 0.625, 0.9913, 0.6562, 0.9913, 0.6562, 1.0, 0.625, 1.0, 0.5938, 0.9913, 0.625, 0.9913, 0.625, 1.0, 0.5938, 1.0, 0.5625, 0.9913, 0.5938, 0.9913, 0.5938, 1.0, 0.5625, 1.0, 0.5312, 0.9913, 0.5625, 0.9913, 0.5625, 1.0, 0.5312, 1.0, 0.5, 0.9913, 0.5312, 0.9913, 0.5312, 1.0, 0.5, 1.0, 0.4688, 0.9913, 0.5, 0.9913, 0.5, 1.0, 0.4688, 1.0, 0.4375, 0.9913, 0.4688, 0.9913, 0.4688, 1.0, 0.4375, 1.0, 0.4062, 0.9913, 0.4375, 0.9913, 0.4375, 1.0, 0.4062, 1.0, 0.375, 0.9913, 0.4062, 0.9913, 0.4062, 1.0, 0.375, 1.0, 0.3438, 0.9913, 0.375, 0.9913, 0.375, 1.0, 0.3438, 1.0, 0.3125, 0.9913, 0.3438, 0.9913, 0.3438, 1.0, 0.3125, 1.0, 0.2813, 0.9913, 0.3125, 0.9913, 0.3125, 1.0, 0.2812, 1.0, 0.25, 0.9913, 0.2812, 0.9913, 0.2812, 1.0, 0.25, 1.0, 0.2188, 0.9913, 0.25, 0.9913, 0.25, 1.0, 0.2188, 1.0, 0.1875, 0.9913, 0.2188, 0.9913, 0.2188, 1.0, 0.1875, 1.0, 0.1562, 0.9913, 0.1875, 0.9913, 0.1875, 1.0, 0.1562, 1.0, 0.125, 0.9913, 0.1562, 0.9913, 0.1562, 1.0, 0.125, 1.0, 0.09375, 0.9913, 0.125, 0.9913, 0.125, 1.0, 0.09375, 1.0, 0.0625, 0.9913, 0.09375, 0.9913, 0.09375, 1.0, 0.0625, 1.0, 0.03125, 0.9913, 0.0625, 0.9913, 0.0625, 1.0, 0.03125, 1.0, 0.0, 0.9913, 0.03125, 0.9913, 0.03125, 1.0, 0.0, 1.0, 0.9688, 1.0, 1.0, 1.0, 1.0, 1.0, 0.9688, 1.0, 0.9375, 1.0, 0.9688, 1.0, 0.9688, 1.0, 0.9375, 1.0, 0.9062, 1.0, 0.9375, 1.0, 0.9375, 1.0, 0.9062, 1.0, 0.875, 1.0, 0.9062, 1.0, 0.9062, 1.0, 0.875, 1.0, 0.8438, 1.0, 0.875, 1.0, 0.875, 1.0, 0.8438, 1.0, 0.8125, 1.0, 0.8438, 1.0, 0.8438, 1.0, 0.8125, 1.0, 0.7812, 1.0, 0.8125, 1.0, 0.8125, 1.0, 0.7812, 1.0, 0.75, 1.0, 0.7812, 1.0, 0.7812, 1.0, 0.75, 1.0, 0.7188, 1.0, 0.75, 1.0, 0.75, 1.0, 0.7188, 1.0, 0.6875, 1.0, 0.7188, 1.0, 0.7188, 1.0, 0.6875, 1.0, 0.6562, 1.0, 0.6875, 1.0, 0.6875, 1.0, 0.6562, 1.0, 0.625, 1.0, 0.6562, 1.0, 0.6562, 1.0, 0.625, 1.0, 0.5938, 1.0, 0.625, 1.0, 0.625, 1.0, 0.5938, 1.0, 0.5625, 1.0, 0.5938, 1.0, 0.5938, 1.0, 0.5625, 1.0, 0.5312, 1.0, 0.5625, 1.0, 0.5625, 1.0, 0.5312, 1.0, 0.5, 1.0, 0.5312, 1.0, 0.5312, 1.0, 0.5, 1.0, 0.4688, 1.0, 0.5, 1.0, 0.5, 1.0, 0.4688, 1.0, 0.4375, 1.0, 0.4688, 1.0, 0.4688, 1.0, 0.4375, 1.0, 0.4062, 1.0, 0.4375, 1.0, 0.4375, 1.0, 0.4062, 1.0, 0.375, 1.0, 0.4062, 1.0, 0.4062, 1.0, 0.375, 1.0, 0.3438, 1.0, 0.375, 1.0, 0.375, 1.0, 0.3438, 1.0, 0.3125, 1.0, 0.3438, 1.0, 0.3438, 1.0, 0.3125, 1.0, 0.2812, 1.0, 0.3125, 1.0, 0.3125, 1.0, 0.2812, 1.0, 0.25, 1.0, 0.2812, 1.0, 0.2812, 1.0, 0.25, 1.0, 0.2188, 1.0, 0.25, 1.0, 0.25, 1.0, 0.2188, 1.0, 0.1875, 1.0, 0.2188, 1.0, 0.2188, 1.0, 0.1875, 1.0, 0.1562, 1.0, 0.1875, 1.0, 0.1875, 1.0, 0.1562, 1.0, 0.125, 1.0, 0.1562, 1.0, 0.1563, 1.0, 0.125, 1.0, 0.09375, 1.0, 0.125, 1.0, 0.125, 1.0, 0.09375, 1.0, 0.0625, 1.0, 0.09375, 1.0, 0.09375, 1.0, 0.0625, 1.0, 0.03125, 1.0, 0.0625, 1.0, 0.0625, 1.0, 0.03125, 1.0, 0.0, 1.0, 0.03125, 1.0, 0.03125, 1.0, 0.0, 1.0, 0.9688, 1.0, 1.0, 1.0, 1.0, 1.0, 0.9688, 1.0])
me_cylinder.use_remesh_fix_poles = True
me_cylinder.use_remesh_preserve_attributes = False
me_cylinder.use_mirror_vertex_groups = False
me_cylinder.update()

# ---- curves / text
cu_beziercurve_001 = bpy.data.curves.new('BezierCurve.001', 'CURVE')
cu_beziercurve_001.dimensions = '3D'
_sp = cu_beziercurve_001.splines.new('BEZIER'); _sp.bezier_points.add(1)
_sp.bezier_points.foreach_set('co', [-0.4948, -0.373, -1.053e-08, 0.2495, -0.4158, -6.915e-08])
_sp.bezier_points.foreach_set('handle_left', [-0.5306, -1.077, 0.05532, 0.07749, 0.06002, -0.02419])
_sp.bezier_points.foreach_set('handle_right', [-0.4631, 0.2509, -0.04903, 0.5892, -1.355, 0.04775])
for _p, _l, _r in zip(_sp.bezier_points, ['ALIGNED', 'ALIGNED'], ['ALIGNED', 'ALIGNED']): _p.handle_left_type = _l; _p.handle_right_type = _r
_sp.order_u = 0
_sp.order_v = 0
cu_beziercurve_001.use_path = True
cu_beziercurve_001.use_path_clamp = True
cu_beziercurve_001.extrude = 0.07
cu_beziercurve_001.bevel_depth = 0.07
cu_beziercurve_001.fill_mode = 'FULL'

# ---- objects
ob_light = bpy.data.objects.new('Light', light_light)
ob_camera = bpy.data.objects.new('Camera', cam_camera)
ob_cylinder = bpy.data.objects.new('Cylinder', me_cylinder)
ob_beziercurve = bpy.data.objects.new('BezierCurve', cu_beziercurve_001)

# ---- transforms, parenting, visibility, modifiers, constraints
ob_light.location = (4.076, 1.005, 5.904)
ob_light.rotation_euler = (0.6503, 0.05522, 1.866)
ob_light.lock_rotations_4d = False
ob_light.empty_display_type = 'ARROWS'
ob_light.color = (0.0, 0.0, 0.0, 0.0)
ob_light.lineart.crease_threshold = 0.0
ob_camera.location = (7.359, -6.926, 4.958)
ob_camera.rotation_euler = (1.109, 0.0, 0.8149)
ob_camera.lock_rotations_4d = False
ob_camera.empty_display_type = 'ARROWS'
ob_camera.color = (0.0, 0.0, 0.0, 0.0)
ob_camera.display_type = 'WIRE'
ob_camera.lineart.crease_threshold = 0.0
ob_cylinder.location = (0.0, 0.0, 0.0)
ob_cylinder.lineart.crease_threshold = 0.0
ob_beziercurve.location = (0.0, -0.886, 0.007547)
ob_beziercurve.rotation_euler = (0.0, 1.571, 3.142)
ob_beziercurve.lineart.crease_threshold = 0.0

# ---- collection membership
col_collection.objects.link(ob_light)
col_collection.objects.link(ob_camera)
col_collection.objects.link(ob_cylinder)
col_collection.objects.link(ob_beziercurve)

# ---- scene / render settings (as saved in the file)
scene.camera = ob_camera
scene.frame_start = 1; scene.frame_end = 250; scene.frame_set(1)
scene.render.engine = 'BLENDER_EEVEE_NEXT'
scene.cycles.use_denoising = False
scene.cycles.samples = 128
scene.cycles.sampling_pattern = 'TABULATED_SOBOL'
scene.cycles.use_adaptive_sampling = False
scene.cycles.use_light_tree = False
scene.view_settings.view_transform = 'Filmic'
bpy.context.view_layer.update()
